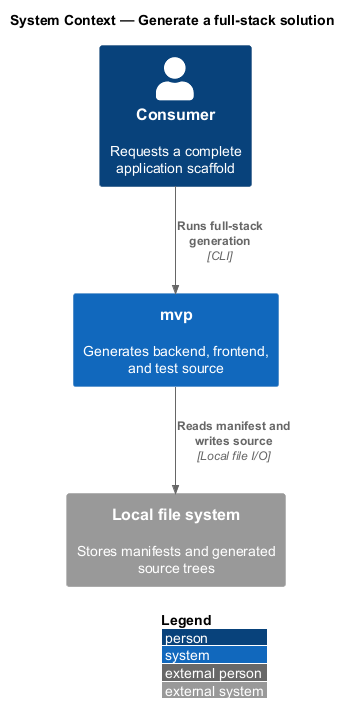

The diagram above was rendered by PlantUML. Its source (embedded in the PNG):
@startuml
!include <C4/C4_Context>
LAYOUT_WITH_LEGEND()
title System Context — Generate a full-stack solution

Person(consumer, "Consumer", "Requests a complete application scaffold")
System(mvp, "mvp", "Generates backend, frontend, and test source")
System_Ext(files, "Local file system", "Stores manifests and generated source trees")

Rel(consumer, mvp, "Runs full-stack generation", "CLI")
Rel(mvp, files, "Reads manifest and writes source", "Local file I/O")
@enduml